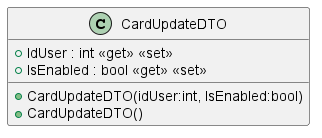

The diagram above was rendered by PlantUML. Its source (embedded in the PNG):
@startuml
class CardUpdateDTO {
    + IdUser : int <<get>> <<set>>
    + IsEnabled : bool <<get>> <<set>>
    + CardUpdateDTO(idUser:int, IsEnabled:bool)
    + CardUpdateDTO()
}
@enduml